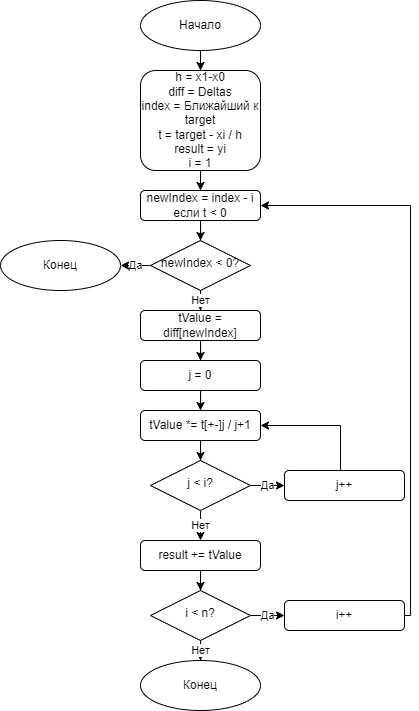

The diagram above was exported from draw.io. Its source (the exported page's mxGraphModel, read from the mxfile embedded in the PNG):
<mxGraphModel dx="819" dy="505" grid="1" gridSize="10" guides="1" tooltips="1" connect="1" arrows="1" fold="1" page="1" pageScale="1" pageWidth="827" pageHeight="1169" math="0" shadow="0">
  <root>
    <mxCell id="WIyWlLk6GJQsqaUBKTNV-0" />
    <mxCell id="WIyWlLk6GJQsqaUBKTNV-1" parent="WIyWlLk6GJQsqaUBKTNV-0" />
    <mxCell id="u7wEtXLEIsoXLm5_NyUz-38" value="Да" style="edgeStyle=orthogonalEdgeStyle;rounded=0;orthogonalLoop=1;jettySize=auto;html=1;entryX=0;entryY=0.5;entryDx=0;entryDy=0;" edge="1" parent="WIyWlLk6GJQsqaUBKTNV-1" source="WIyWlLk6GJQsqaUBKTNV-6" target="u7wEtXLEIsoXLm5_NyUz-37">
      <mxGeometry relative="1" as="geometry" />
    </mxCell>
    <mxCell id="u7wEtXLEIsoXLm5_NyUz-41" value="Нет" style="edgeStyle=orthogonalEdgeStyle;rounded=0;orthogonalLoop=1;jettySize=auto;html=1;entryX=0.5;entryY=0;entryDx=0;entryDy=0;" edge="1" parent="WIyWlLk6GJQsqaUBKTNV-1" source="WIyWlLk6GJQsqaUBKTNV-6" target="u7wEtXLEIsoXLm5_NyUz-40">
      <mxGeometry relative="1" as="geometry" />
    </mxCell>
    <mxCell id="WIyWlLk6GJQsqaUBKTNV-6" value="j &amp;lt; i?" style="rhombus;whiteSpace=wrap;html=1;shadow=0;fontFamily=Helvetica;fontSize=12;align=center;strokeWidth=1;spacing=6;spacingTop=-4;" parent="WIyWlLk6GJQsqaUBKTNV-1" vertex="1">
      <mxGeometry x="160" y="490" width="100" height="50" as="geometry" />
    </mxCell>
    <mxCell id="u7wEtXLEIsoXLm5_NyUz-54" style="edgeStyle=orthogonalEdgeStyle;rounded=0;orthogonalLoop=1;jettySize=auto;html=1;entryX=0.5;entryY=0;entryDx=0;entryDy=0;" edge="1" parent="WIyWlLk6GJQsqaUBKTNV-1" source="u7wEtXLEIsoXLm5_NyUz-0" target="u7wEtXLEIsoXLm5_NyUz-50">
      <mxGeometry relative="1" as="geometry" />
    </mxCell>
    <mxCell id="u7wEtXLEIsoXLm5_NyUz-0" value="Начало" style="ellipse;whiteSpace=wrap;html=1;" vertex="1" parent="WIyWlLk6GJQsqaUBKTNV-1">
      <mxGeometry x="150" y="30" width="120" height="50" as="geometry" />
    </mxCell>
    <mxCell id="u7wEtXLEIsoXLm5_NyUz-32" style="edgeStyle=orthogonalEdgeStyle;rounded=0;orthogonalLoop=1;jettySize=auto;html=1;entryX=0.5;entryY=0;entryDx=0;entryDy=0;" edge="1" parent="WIyWlLk6GJQsqaUBKTNV-1" source="u7wEtXLEIsoXLm5_NyUz-29" target="u7wEtXLEIsoXLm5_NyUz-30">
      <mxGeometry relative="1" as="geometry" />
    </mxCell>
    <mxCell id="u7wEtXLEIsoXLm5_NyUz-29" value="tValue = diff[newIndex]" style="rounded=1;whiteSpace=wrap;html=1;" vertex="1" parent="WIyWlLk6GJQsqaUBKTNV-1">
      <mxGeometry x="150" y="340" width="120" height="30" as="geometry" />
    </mxCell>
    <mxCell id="u7wEtXLEIsoXLm5_NyUz-34" style="edgeStyle=orthogonalEdgeStyle;rounded=0;orthogonalLoop=1;jettySize=auto;html=1;entryX=0.5;entryY=0;entryDx=0;entryDy=0;" edge="1" parent="WIyWlLk6GJQsqaUBKTNV-1" source="u7wEtXLEIsoXLm5_NyUz-30" target="u7wEtXLEIsoXLm5_NyUz-33">
      <mxGeometry relative="1" as="geometry" />
    </mxCell>
    <mxCell id="u7wEtXLEIsoXLm5_NyUz-30" value="j = 0" style="rounded=1;whiteSpace=wrap;html=1;" vertex="1" parent="WIyWlLk6GJQsqaUBKTNV-1">
      <mxGeometry x="150" y="390" width="120" height="30" as="geometry" />
    </mxCell>
    <mxCell id="u7wEtXLEIsoXLm5_NyUz-36" style="edgeStyle=orthogonalEdgeStyle;rounded=0;orthogonalLoop=1;jettySize=auto;html=1;entryX=0.5;entryY=0;entryDx=0;entryDy=0;" edge="1" parent="WIyWlLk6GJQsqaUBKTNV-1" source="u7wEtXLEIsoXLm5_NyUz-33" target="WIyWlLk6GJQsqaUBKTNV-6">
      <mxGeometry relative="1" as="geometry" />
    </mxCell>
    <mxCell id="u7wEtXLEIsoXLm5_NyUz-33" value="tValue *= t[+-]j / j+1" style="rounded=1;whiteSpace=wrap;html=1;" vertex="1" parent="WIyWlLk6GJQsqaUBKTNV-1">
      <mxGeometry x="150" y="440" width="120" height="30" as="geometry" />
    </mxCell>
    <mxCell id="u7wEtXLEIsoXLm5_NyUz-39" style="edgeStyle=orthogonalEdgeStyle;rounded=0;orthogonalLoop=1;jettySize=auto;html=1;entryX=1;entryY=0.5;entryDx=0;entryDy=0;" edge="1" parent="WIyWlLk6GJQsqaUBKTNV-1" source="u7wEtXLEIsoXLm5_NyUz-37" target="u7wEtXLEIsoXLm5_NyUz-33">
      <mxGeometry relative="1" as="geometry">
        <Array as="points">
          <mxPoint x="350" y="455" />
        </Array>
      </mxGeometry>
    </mxCell>
    <mxCell id="u7wEtXLEIsoXLm5_NyUz-37" value="j++" style="rounded=1;whiteSpace=wrap;html=1;" vertex="1" parent="WIyWlLk6GJQsqaUBKTNV-1">
      <mxGeometry x="294" y="500" width="120" height="30" as="geometry" />
    </mxCell>
    <mxCell id="u7wEtXLEIsoXLm5_NyUz-45" style="edgeStyle=orthogonalEdgeStyle;rounded=0;orthogonalLoop=1;jettySize=auto;html=1;entryX=0.5;entryY=0;entryDx=0;entryDy=0;" edge="1" parent="WIyWlLk6GJQsqaUBKTNV-1" source="u7wEtXLEIsoXLm5_NyUz-40" target="u7wEtXLEIsoXLm5_NyUz-42">
      <mxGeometry relative="1" as="geometry" />
    </mxCell>
    <mxCell id="u7wEtXLEIsoXLm5_NyUz-40" value="result += tValue" style="rounded=1;whiteSpace=wrap;html=1;" vertex="1" parent="WIyWlLk6GJQsqaUBKTNV-1">
      <mxGeometry x="150" y="570" width="120" height="30" as="geometry" />
    </mxCell>
    <mxCell id="u7wEtXLEIsoXLm5_NyUz-46" value="Да" style="edgeStyle=orthogonalEdgeStyle;rounded=0;orthogonalLoop=1;jettySize=auto;html=1;entryX=0;entryY=0.5;entryDx=0;entryDy=0;" edge="1" parent="WIyWlLk6GJQsqaUBKTNV-1" source="u7wEtXLEIsoXLm5_NyUz-42" target="u7wEtXLEIsoXLm5_NyUz-43">
      <mxGeometry relative="1" as="geometry" />
    </mxCell>
    <mxCell id="u7wEtXLEIsoXLm5_NyUz-49" value="Нет" style="edgeStyle=orthogonalEdgeStyle;rounded=0;orthogonalLoop=1;jettySize=auto;html=1;entryX=0.5;entryY=0;entryDx=0;entryDy=0;" edge="1" parent="WIyWlLk6GJQsqaUBKTNV-1" source="u7wEtXLEIsoXLm5_NyUz-42" target="u7wEtXLEIsoXLm5_NyUz-48">
      <mxGeometry relative="1" as="geometry" />
    </mxCell>
    <mxCell id="u7wEtXLEIsoXLm5_NyUz-42" value="i &amp;lt; n?" style="rhombus;whiteSpace=wrap;html=1;shadow=0;fontFamily=Helvetica;fontSize=12;align=center;strokeWidth=1;spacing=6;spacingTop=-4;" vertex="1" parent="WIyWlLk6GJQsqaUBKTNV-1">
      <mxGeometry x="160" y="620" width="100" height="50" as="geometry" />
    </mxCell>
    <mxCell id="u7wEtXLEIsoXLm5_NyUz-60" style="edgeStyle=orthogonalEdgeStyle;rounded=0;orthogonalLoop=1;jettySize=auto;html=1;entryX=1;entryY=0.5;entryDx=0;entryDy=0;" edge="1" parent="WIyWlLk6GJQsqaUBKTNV-1" source="u7wEtXLEIsoXLm5_NyUz-43" target="u7wEtXLEIsoXLm5_NyUz-52">
      <mxGeometry relative="1" as="geometry">
        <Array as="points">
          <mxPoint x="420" y="645" />
          <mxPoint x="420" y="235" />
        </Array>
      </mxGeometry>
    </mxCell>
    <mxCell id="u7wEtXLEIsoXLm5_NyUz-43" value="i++" style="rounded=1;whiteSpace=wrap;html=1;" vertex="1" parent="WIyWlLk6GJQsqaUBKTNV-1">
      <mxGeometry x="294" y="630" width="120" height="30" as="geometry" />
    </mxCell>
    <mxCell id="u7wEtXLEIsoXLm5_NyUz-48" value="Конец" style="ellipse;whiteSpace=wrap;html=1;" vertex="1" parent="WIyWlLk6GJQsqaUBKTNV-1">
      <mxGeometry x="150" y="690" width="120" height="50" as="geometry" />
    </mxCell>
    <mxCell id="u7wEtXLEIsoXLm5_NyUz-55" style="edgeStyle=orthogonalEdgeStyle;rounded=0;orthogonalLoop=1;jettySize=auto;html=1;entryX=0.5;entryY=0;entryDx=0;entryDy=0;" edge="1" parent="WIyWlLk6GJQsqaUBKTNV-1" source="u7wEtXLEIsoXLm5_NyUz-50" target="u7wEtXLEIsoXLm5_NyUz-52">
      <mxGeometry relative="1" as="geometry" />
    </mxCell>
    <mxCell id="u7wEtXLEIsoXLm5_NyUz-50" value="h = x1-x0&lt;div&gt;diff = Deltas&lt;/div&gt;&lt;div&gt;index = Ближайший к target&lt;/div&gt;&lt;div&gt;t = target - xi / h&lt;/div&gt;&lt;div&gt;result = yi&lt;/div&gt;&lt;div&gt;i = 1&lt;/div&gt;" style="rounded=1;whiteSpace=wrap;html=1;" vertex="1" parent="WIyWlLk6GJQsqaUBKTNV-1">
      <mxGeometry x="150" y="100" width="120" height="100" as="geometry" />
    </mxCell>
    <mxCell id="u7wEtXLEIsoXLm5_NyUz-56" style="edgeStyle=orthogonalEdgeStyle;rounded=0;orthogonalLoop=1;jettySize=auto;html=1;entryX=0.5;entryY=0;entryDx=0;entryDy=0;" edge="1" parent="WIyWlLk6GJQsqaUBKTNV-1" source="u7wEtXLEIsoXLm5_NyUz-52" target="u7wEtXLEIsoXLm5_NyUz-53">
      <mxGeometry relative="1" as="geometry" />
    </mxCell>
    <mxCell id="u7wEtXLEIsoXLm5_NyUz-52" value="newIndex = index - i если t &amp;lt; 0" style="rounded=1;whiteSpace=wrap;html=1;" vertex="1" parent="WIyWlLk6GJQsqaUBKTNV-1">
      <mxGeometry x="150" y="220" width="120" height="30" as="geometry" />
    </mxCell>
    <mxCell id="u7wEtXLEIsoXLm5_NyUz-58" value="Да" style="edgeStyle=orthogonalEdgeStyle;rounded=0;orthogonalLoop=1;jettySize=auto;html=1;entryX=1;entryY=0.5;entryDx=0;entryDy=0;" edge="1" parent="WIyWlLk6GJQsqaUBKTNV-1" source="u7wEtXLEIsoXLm5_NyUz-53" target="u7wEtXLEIsoXLm5_NyUz-57">
      <mxGeometry relative="1" as="geometry" />
    </mxCell>
    <mxCell id="u7wEtXLEIsoXLm5_NyUz-59" value="Нет" style="edgeStyle=orthogonalEdgeStyle;rounded=0;orthogonalLoop=1;jettySize=auto;html=1;entryX=0.5;entryY=0;entryDx=0;entryDy=0;" edge="1" parent="WIyWlLk6GJQsqaUBKTNV-1" source="u7wEtXLEIsoXLm5_NyUz-53" target="u7wEtXLEIsoXLm5_NyUz-29">
      <mxGeometry relative="1" as="geometry" />
    </mxCell>
    <mxCell id="u7wEtXLEIsoXLm5_NyUz-53" value="newIndex &amp;lt; 0?" style="rhombus;whiteSpace=wrap;html=1;shadow=0;fontFamily=Helvetica;fontSize=12;align=center;strokeWidth=1;spacing=6;spacingTop=-4;" vertex="1" parent="WIyWlLk6GJQsqaUBKTNV-1">
      <mxGeometry x="160" y="270" width="100" height="50" as="geometry" />
    </mxCell>
    <mxCell id="u7wEtXLEIsoXLm5_NyUz-57" value="Конец" style="ellipse;whiteSpace=wrap;html=1;" vertex="1" parent="WIyWlLk6GJQsqaUBKTNV-1">
      <mxGeometry x="10" y="270" width="120" height="50" as="geometry" />
    </mxCell>
  </root>
</mxGraphModel>